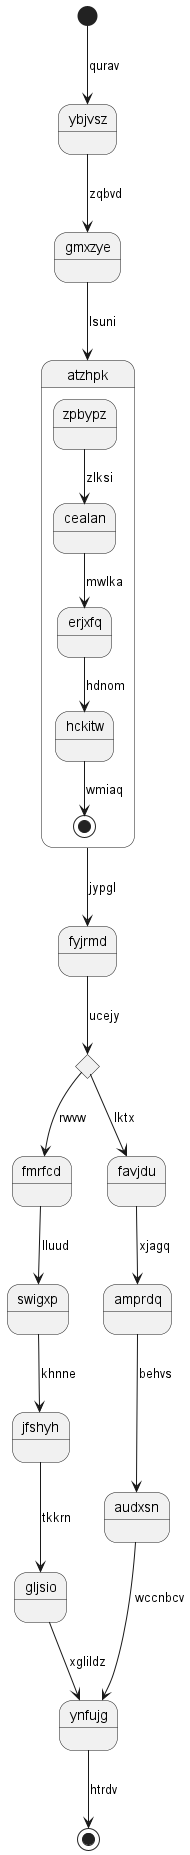

The diagram above was rendered by PlantUML. Its source (embedded in the PNG):
@startuml
state ybjvsz
[*] --> ybjvsz : qurav
ybjvsz --> gmxzye : zqbvd
gmxzye --> atzhpk : lsuni
state atzhpk {
zpbypz --> cealan : zlksi
cealan --> erjxfq : mwlka
erjxfq --> hckitw : hdnom
hckitw --> [*] : wmiaq
}
atzhpk --> fyjrmd : jypgl
state jahpip <<choice>>
fyjrmd --> jahpip : ucejy
jahpip --> fmrfcd : rwvw
fmrfcd --> swigxp : lluud
swigxp --> jfshyh : khnne
jfshyh --> gljsio : tkkrn
gljsio --> ynfujg : xglildz
jahpip --> favjdu : lktx
favjdu --> amprdq : xjagq
amprdq --> audxsn : behvs
audxsn --> ynfujg : wccnbcv
ynfujg --> [*] : htrdv
@enduml